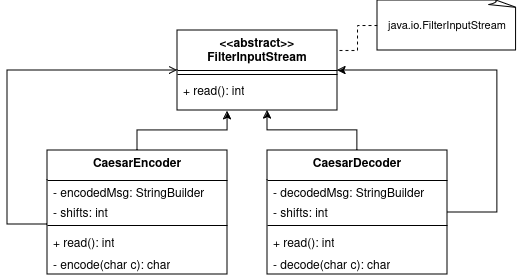

The diagram above was exported from draw.io. Its source (the exported page's mxGraphModel, read from the mxfile embedded in the PNG):
<mxGraphModel dx="989" dy="526" grid="1" gridSize="10" guides="1" tooltips="1" connect="1" arrows="1" fold="1" page="1" pageScale="1" pageWidth="850" pageHeight="1100" math="0" shadow="0">
  <root>
    <mxCell id="0" />
    <mxCell id="1" parent="0" />
    <mxCell id="c9ZfONEk3aEZqscYWKud-36" value="&lt;div&gt;&amp;lt;&amp;lt;abstract&amp;gt;&amp;gt;&lt;br&gt;&lt;/div&gt;&lt;div&gt;FilterInputStream&lt;/div&gt;" style="swimlane;fontStyle=1;align=center;verticalAlign=top;childLayout=stackLayout;horizontal=1;startSize=40;horizontalStack=0;resizeParent=1;resizeParentMax=0;resizeLast=0;collapsible=1;marginBottom=0;whiteSpace=wrap;html=1;" vertex="1" parent="1">
      <mxGeometry x="400" y="120" width="160" height="80" as="geometry" />
    </mxCell>
    <mxCell id="c9ZfONEk3aEZqscYWKud-37" value="" style="line;strokeWidth=1;fillColor=none;align=left;verticalAlign=middle;spacingTop=-1;spacingLeft=3;spacingRight=3;rotatable=0;labelPosition=right;points=[];portConstraint=eastwest;strokeColor=inherit;" vertex="1" parent="c9ZfONEk3aEZqscYWKud-36">
      <mxGeometry y="40" width="160" height="8" as="geometry" />
    </mxCell>
    <mxCell id="c9ZfONEk3aEZqscYWKud-38" value="+ read(): int" style="text;strokeColor=none;fillColor=none;align=left;verticalAlign=top;spacingLeft=4;spacingRight=4;overflow=hidden;rotatable=0;points=[[0,0.5],[1,0.5]];portConstraint=eastwest;whiteSpace=wrap;html=1;" vertex="1" parent="c9ZfONEk3aEZqscYWKud-36">
      <mxGeometry y="48" width="160" height="32" as="geometry" />
    </mxCell>
    <mxCell id="c9ZfONEk3aEZqscYWKud-42" value="CaesarEncoder" style="swimlane;fontStyle=1;align=center;verticalAlign=top;childLayout=stackLayout;horizontal=1;startSize=30;horizontalStack=0;resizeParent=1;resizeParentMax=0;resizeLast=0;collapsible=1;marginBottom=0;whiteSpace=wrap;html=1;" vertex="1" parent="1">
      <mxGeometry x="270" y="240" width="180" height="124" as="geometry" />
    </mxCell>
    <mxCell id="c9ZfONEk3aEZqscYWKud-46" value="&lt;div&gt;- encodedMsg: StringBuilder&lt;/div&gt;" style="text;strokeColor=none;fillColor=none;align=left;verticalAlign=top;spacingLeft=4;spacingRight=4;overflow=hidden;rotatable=0;points=[[0,0.5],[1,0.5]];portConstraint=eastwest;whiteSpace=wrap;html=1;" vertex="1" parent="c9ZfONEk3aEZqscYWKud-42">
      <mxGeometry y="30" width="180" height="20" as="geometry" />
    </mxCell>
    <mxCell id="c9ZfONEk3aEZqscYWKud-45" value="&lt;div&gt;- shifts: int&lt;/div&gt;" style="text;strokeColor=none;fillColor=none;align=left;verticalAlign=top;spacingLeft=4;spacingRight=4;overflow=hidden;rotatable=0;points=[[0,0.5],[1,0.5]];portConstraint=eastwest;whiteSpace=wrap;html=1;" vertex="1" parent="c9ZfONEk3aEZqscYWKud-42">
      <mxGeometry y="50" width="180" height="20" as="geometry" />
    </mxCell>
    <mxCell id="c9ZfONEk3aEZqscYWKud-43" value="" style="line;strokeWidth=1;fillColor=none;align=left;verticalAlign=middle;spacingTop=-1;spacingLeft=3;spacingRight=3;rotatable=0;labelPosition=right;points=[];portConstraint=eastwest;strokeColor=inherit;" vertex="1" parent="c9ZfONEk3aEZqscYWKud-42">
      <mxGeometry y="70" width="180" height="10" as="geometry" />
    </mxCell>
    <mxCell id="c9ZfONEk3aEZqscYWKud-44" value="+ read(): int" style="text;strokeColor=none;fillColor=none;align=left;verticalAlign=top;spacingLeft=4;spacingRight=4;overflow=hidden;rotatable=0;points=[[0,0.5],[1,0.5]];portConstraint=eastwest;whiteSpace=wrap;html=1;" vertex="1" parent="c9ZfONEk3aEZqscYWKud-42">
      <mxGeometry y="80" width="180" height="22" as="geometry" />
    </mxCell>
    <mxCell id="c9ZfONEk3aEZqscYWKud-47" value="- encode(char c): char" style="text;strokeColor=none;fillColor=none;align=left;verticalAlign=top;spacingLeft=4;spacingRight=4;overflow=hidden;rotatable=0;points=[[0,0.5],[1,0.5]];portConstraint=eastwest;whiteSpace=wrap;html=1;" vertex="1" parent="c9ZfONEk3aEZqscYWKud-42">
      <mxGeometry y="102" width="180" height="22" as="geometry" />
    </mxCell>
    <mxCell id="c9ZfONEk3aEZqscYWKud-48" style="edgeStyle=orthogonalEdgeStyle;rounded=0;orthogonalLoop=1;jettySize=auto;html=1;entryX=0.313;entryY=1.021;entryDx=0;entryDy=0;entryPerimeter=0;" edge="1" parent="1" source="c9ZfONEk3aEZqscYWKud-42" target="c9ZfONEk3aEZqscYWKud-38">
      <mxGeometry relative="1" as="geometry">
        <mxPoint x="360" y="200" as="targetPoint" />
      </mxGeometry>
    </mxCell>
    <mxCell id="c9ZfONEk3aEZqscYWKud-49" style="edgeStyle=orthogonalEdgeStyle;rounded=0;orthogonalLoop=1;jettySize=auto;html=1;entryX=0;entryY=0.5;entryDx=0;entryDy=0;endArrow=open;endFill=0;" edge="1" parent="1" source="c9ZfONEk3aEZqscYWKud-43" target="c9ZfONEk3aEZqscYWKud-36">
      <mxGeometry relative="1" as="geometry">
        <Array as="points">
          <mxPoint x="230" y="314" />
          <mxPoint x="230" y="160" />
        </Array>
      </mxGeometry>
    </mxCell>
    <mxCell id="c9ZfONEk3aEZqscYWKud-65" style="edgeStyle=orthogonalEdgeStyle;rounded=0;orthogonalLoop=1;jettySize=auto;html=1;entryX=1;entryY=0.5;entryDx=0;entryDy=0;" edge="1" parent="1" source="c9ZfONEk3aEZqscYWKud-50" target="c9ZfONEk3aEZqscYWKud-36">
      <mxGeometry relative="1" as="geometry">
        <Array as="points">
          <mxPoint x="720" y="302" />
          <mxPoint x="720" y="160" />
        </Array>
      </mxGeometry>
    </mxCell>
    <mxCell id="c9ZfONEk3aEZqscYWKud-50" value="CaesarDecoder" style="swimlane;fontStyle=1;align=center;verticalAlign=top;childLayout=stackLayout;horizontal=1;startSize=30;horizontalStack=0;resizeParent=1;resizeParentMax=0;resizeLast=0;collapsible=1;marginBottom=0;whiteSpace=wrap;html=1;" vertex="1" parent="1">
      <mxGeometry x="490" y="240" width="180" height="124" as="geometry" />
    </mxCell>
    <mxCell id="c9ZfONEk3aEZqscYWKud-51" value="&lt;div&gt;- decodedMsg: StringBuilder&lt;/div&gt;" style="text;strokeColor=none;fillColor=none;align=left;verticalAlign=top;spacingLeft=4;spacingRight=4;overflow=hidden;rotatable=0;points=[[0,0.5],[1,0.5]];portConstraint=eastwest;whiteSpace=wrap;html=1;" vertex="1" parent="c9ZfONEk3aEZqscYWKud-50">
      <mxGeometry y="30" width="180" height="20" as="geometry" />
    </mxCell>
    <mxCell id="c9ZfONEk3aEZqscYWKud-52" value="&lt;div&gt;- shifts: int&lt;/div&gt;" style="text;strokeColor=none;fillColor=none;align=left;verticalAlign=top;spacingLeft=4;spacingRight=4;overflow=hidden;rotatable=0;points=[[0,0.5],[1,0.5]];portConstraint=eastwest;whiteSpace=wrap;html=1;" vertex="1" parent="c9ZfONEk3aEZqscYWKud-50">
      <mxGeometry y="50" width="180" height="20" as="geometry" />
    </mxCell>
    <mxCell id="c9ZfONEk3aEZqscYWKud-53" value="" style="line;strokeWidth=1;fillColor=none;align=left;verticalAlign=middle;spacingTop=-1;spacingLeft=3;spacingRight=3;rotatable=0;labelPosition=right;points=[];portConstraint=eastwest;strokeColor=inherit;" vertex="1" parent="c9ZfONEk3aEZqscYWKud-50">
      <mxGeometry y="70" width="180" height="10" as="geometry" />
    </mxCell>
    <mxCell id="c9ZfONEk3aEZqscYWKud-54" value="+ read(): int" style="text;strokeColor=none;fillColor=none;align=left;verticalAlign=top;spacingLeft=4;spacingRight=4;overflow=hidden;rotatable=0;points=[[0,0.5],[1,0.5]];portConstraint=eastwest;whiteSpace=wrap;html=1;" vertex="1" parent="c9ZfONEk3aEZqscYWKud-50">
      <mxGeometry y="80" width="180" height="22" as="geometry" />
    </mxCell>
    <mxCell id="c9ZfONEk3aEZqscYWKud-55" value="- decode(char c): char" style="text;strokeColor=none;fillColor=none;align=left;verticalAlign=top;spacingLeft=4;spacingRight=4;overflow=hidden;rotatable=0;points=[[0,0.5],[1,0.5]];portConstraint=eastwest;whiteSpace=wrap;html=1;" vertex="1" parent="c9ZfONEk3aEZqscYWKud-50">
      <mxGeometry y="102" width="180" height="22" as="geometry" />
    </mxCell>
    <mxCell id="c9ZfONEk3aEZqscYWKud-62" style="edgeStyle=orthogonalEdgeStyle;rounded=0;orthogonalLoop=1;jettySize=auto;html=1;entryX=1;entryY=0.25;entryDx=0;entryDy=0;endArrow=none;endFill=0;dashed=1;" edge="1" parent="1" source="c9ZfONEk3aEZqscYWKud-61" target="c9ZfONEk3aEZqscYWKud-36">
      <mxGeometry relative="1" as="geometry" />
    </mxCell>
    <mxCell id="c9ZfONEk3aEZqscYWKud-61" value="&lt;div style=&quot;font-size: 11px;&quot;&gt;&lt;font style=&quot;font-size: 11px;&quot;&gt;&lt;br&gt;&lt;/font&gt;&lt;/div&gt;&lt;div style=&quot;font-size: 11px;&quot;&gt;&lt;font style=&quot;font-size: 11px;&quot;&gt;java.io.FilterInputStream&lt;/font&gt;&lt;/div&gt;&lt;div style=&quot;font-size: 11px;&quot;&gt;&lt;font style=&quot;font-size: 11px;&quot;&gt;&lt;br&gt;&lt;/font&gt;&lt;/div&gt;" style="whiteSpace=wrap;html=1;shape=mxgraph.basic.document" vertex="1" parent="1">
      <mxGeometry x="600" y="90" width="140" height="50" as="geometry" />
    </mxCell>
    <mxCell id="c9ZfONEk3aEZqscYWKud-64" style="edgeStyle=orthogonalEdgeStyle;rounded=0;orthogonalLoop=1;jettySize=auto;html=1;entryX=0.563;entryY=1;entryDx=0;entryDy=0;entryPerimeter=0;" edge="1" parent="1" source="c9ZfONEk3aEZqscYWKud-50" target="c9ZfONEk3aEZqscYWKud-38">
      <mxGeometry relative="1" as="geometry" />
    </mxCell>
  </root>
</mxGraphModel>